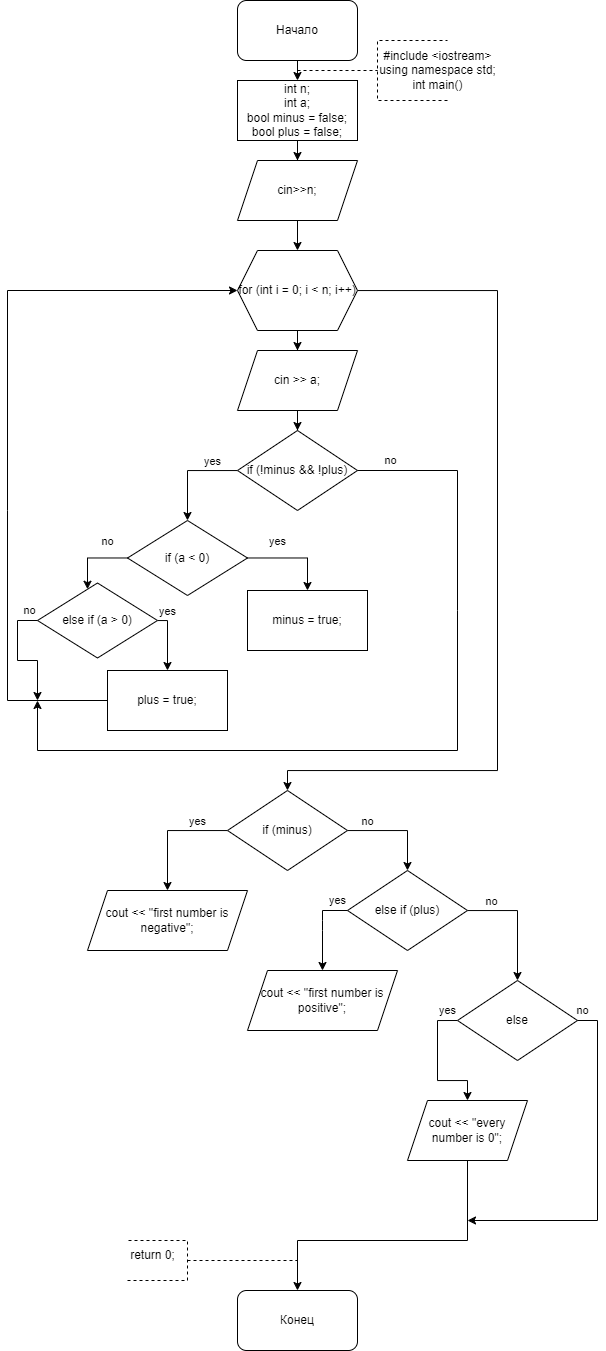

The diagram above was exported from draw.io. Its source (the exported page's mxGraphModel, read from the mxfile embedded in the PNG):
<mxGraphModel dx="1000" dy="497" grid="1" gridSize="10" guides="1" tooltips="1" connect="1" arrows="1" fold="1" page="1" pageScale="1" pageWidth="827" pageHeight="1169" math="0" shadow="0">
  <root>
    <mxCell id="WIyWlLk6GJQsqaUBKTNV-0" />
    <mxCell id="WIyWlLk6GJQsqaUBKTNV-1" parent="WIyWlLk6GJQsqaUBKTNV-0" />
    <mxCell id="bIyYS22T1Hng_MDaUYKB-0" value="Начало" style="rounded=1;whiteSpace=wrap;html=1;" parent="WIyWlLk6GJQsqaUBKTNV-1" vertex="1">
      <mxGeometry x="360" y="30" width="120" height="60" as="geometry" />
    </mxCell>
    <mxCell id="bIyYS22T1Hng_MDaUYKB-2" value="" style="endArrow=classic;html=1;rounded=0;exitX=0.5;exitY=1;exitDx=0;exitDy=0;entryX=0.5;entryY=0;entryDx=0;entryDy=0;" parent="WIyWlLk6GJQsqaUBKTNV-1" source="bIyYS22T1Hng_MDaUYKB-0" edge="1">
      <mxGeometry width="50" height="50" relative="1" as="geometry">
        <mxPoint x="390" y="200" as="sourcePoint" />
        <mxPoint x="420" y="110" as="targetPoint" />
      </mxGeometry>
    </mxCell>
    <mxCell id="bIyYS22T1Hng_MDaUYKB-3" value="" style="endArrow=none;dashed=1;html=1;rounded=0;" parent="WIyWlLk6GJQsqaUBKTNV-1" edge="1">
      <mxGeometry width="50" height="50" relative="1" as="geometry">
        <mxPoint x="420" y="100" as="sourcePoint" />
        <mxPoint x="500" y="100" as="targetPoint" />
      </mxGeometry>
    </mxCell>
    <mxCell id="bIyYS22T1Hng_MDaUYKB-4" value="" style="endArrow=none;dashed=1;html=1;rounded=0;" parent="WIyWlLk6GJQsqaUBKTNV-1" edge="1">
      <mxGeometry width="50" height="50" relative="1" as="geometry">
        <mxPoint x="570" y="130" as="sourcePoint" />
        <mxPoint x="570" y="70" as="targetPoint" />
        <Array as="points">
          <mxPoint x="500" y="130" />
          <mxPoint x="500" y="100" />
          <mxPoint x="500" y="70" />
        </Array>
      </mxGeometry>
    </mxCell>
    <mxCell id="bIyYS22T1Hng_MDaUYKB-5" value="&lt;div&gt;#include &amp;lt;iostream&amp;gt;&lt;/div&gt;&lt;div&gt;using namespace std;&lt;/div&gt;&lt;div&gt;int main()&lt;/div&gt;" style="text;html=1;align=center;verticalAlign=middle;resizable=0;points=[];autosize=1;strokeColor=none;fillColor=none;" parent="WIyWlLk6GJQsqaUBKTNV-1" vertex="1">
      <mxGeometry x="490" y="70" width="140" height="60" as="geometry" />
    </mxCell>
    <mxCell id="bIyYS22T1Hng_MDaUYKB-34" value="" style="edgeStyle=orthogonalEdgeStyle;rounded=0;orthogonalLoop=1;jettySize=auto;html=1;exitX=1;exitY=0.5;exitDx=0;exitDy=0;" parent="WIyWlLk6GJQsqaUBKTNV-1" target="bIyYS22T1Hng_MDaUYKB-33" edge="1">
      <mxGeometry relative="1" as="geometry">
        <Array as="points">
          <mxPoint x="600" y="670" />
          <mxPoint x="600" y="800" />
          <mxPoint x="520" y="800" />
        </Array>
        <mxPoint x="580" y="670" as="sourcePoint" />
      </mxGeometry>
    </mxCell>
    <mxCell id="bIyYS22T1Hng_MDaUYKB-40" value="" style="endArrow=classic;html=1;rounded=0;exitX=1;exitY=0.5;exitDx=0;exitDy=0;" parent="WIyWlLk6GJQsqaUBKTNV-1" target="bIyYS22T1Hng_MDaUYKB-41" edge="1">
      <mxGeometry width="50" height="50" relative="1" as="geometry">
        <mxPoint x="580" y="940" as="sourcePoint" />
        <mxPoint x="630" y="1052.6666937934028" as="targetPoint" />
        <Array as="points">
          <mxPoint x="640" y="940" />
          <mxPoint x="640" y="1030" />
          <mxPoint x="640" y="1070" />
          <mxPoint x="520" y="1070" />
        </Array>
      </mxGeometry>
    </mxCell>
    <mxCell id="bIyYS22T1Hng_MDaUYKB-46" value="Конец" style="rounded=1;whiteSpace=wrap;html=1;" parent="WIyWlLk6GJQsqaUBKTNV-1" vertex="1">
      <mxGeometry x="360" y="1320" width="120" height="60" as="geometry" />
    </mxCell>
    <mxCell id="bIyYS22T1Hng_MDaUYKB-47" value="" style="endArrow=none;dashed=1;html=1;rounded=0;" parent="WIyWlLk6GJQsqaUBKTNV-1" edge="1">
      <mxGeometry width="50" height="50" relative="1" as="geometry">
        <mxPoint x="310" y="1290" as="sourcePoint" />
        <mxPoint x="420" y="1290" as="targetPoint" />
      </mxGeometry>
    </mxCell>
    <mxCell id="bIyYS22T1Hng_MDaUYKB-48" value="" style="endArrow=none;dashed=1;html=1;rounded=0;" parent="WIyWlLk6GJQsqaUBKTNV-1" edge="1">
      <mxGeometry width="50" height="50" relative="1" as="geometry">
        <mxPoint x="250" y="1310" as="sourcePoint" />
        <mxPoint x="250" y="1270" as="targetPoint" />
        <Array as="points">
          <mxPoint x="310" y="1310" />
          <mxPoint x="310" y="1280" />
          <mxPoint x="310" y="1270" />
        </Array>
      </mxGeometry>
    </mxCell>
    <mxCell id="bIyYS22T1Hng_MDaUYKB-50" value="return 0;" style="text;html=1;align=center;verticalAlign=middle;resizable=0;points=[];autosize=1;strokeColor=none;fillColor=none;" parent="WIyWlLk6GJQsqaUBKTNV-1" vertex="1">
      <mxGeometry x="240" y="1270" width="70" height="30" as="geometry" />
    </mxCell>
    <mxCell id="GtXVGuT-13B5AsF0dzHZ-2" value="" style="edgeStyle=orthogonalEdgeStyle;rounded=0;orthogonalLoop=1;jettySize=auto;html=1;" edge="1" parent="WIyWlLk6GJQsqaUBKTNV-1" source="GtXVGuT-13B5AsF0dzHZ-0" target="GtXVGuT-13B5AsF0dzHZ-1">
      <mxGeometry relative="1" as="geometry" />
    </mxCell>
    <mxCell id="GtXVGuT-13B5AsF0dzHZ-0" value="&lt;div&gt;int n&lt;span style=&quot;background-color: initial;&quot;&gt;;&lt;/span&gt;&lt;/div&gt;&lt;div&gt;int a;&lt;/div&gt;&lt;div&gt;bool minus = false;&lt;/div&gt;&lt;div&gt;bool plus = false;&lt;/div&gt;" style="rounded=0;whiteSpace=wrap;html=1;" vertex="1" parent="WIyWlLk6GJQsqaUBKTNV-1">
      <mxGeometry x="360" y="110" width="120" height="60" as="geometry" />
    </mxCell>
    <mxCell id="GtXVGuT-13B5AsF0dzHZ-85" value="" style="edgeStyle=orthogonalEdgeStyle;rounded=0;orthogonalLoop=1;jettySize=auto;html=1;" edge="1" parent="WIyWlLk6GJQsqaUBKTNV-1" source="GtXVGuT-13B5AsF0dzHZ-1" target="GtXVGuT-13B5AsF0dzHZ-84">
      <mxGeometry relative="1" as="geometry" />
    </mxCell>
    <mxCell id="GtXVGuT-13B5AsF0dzHZ-1" value="cin&amp;gt;&amp;gt;n;" style="shape=parallelogram;perimeter=parallelogramPerimeter;whiteSpace=wrap;html=1;fixedSize=1;rounded=0;" vertex="1" parent="WIyWlLk6GJQsqaUBKTNV-1">
      <mxGeometry x="360" y="190" width="120" height="60" as="geometry" />
    </mxCell>
    <mxCell id="GtXVGuT-13B5AsF0dzHZ-34" value="" style="edgeStyle=orthogonalEdgeStyle;rounded=0;orthogonalLoop=1;jettySize=auto;html=1;entryX=0.5;entryY=0;entryDx=0;entryDy=0;" edge="1" parent="WIyWlLk6GJQsqaUBKTNV-1" target="GtXVGuT-13B5AsF0dzHZ-33">
      <mxGeometry relative="1" as="geometry">
        <mxPoint x="480" y="570" as="sourcePoint" />
        <Array as="points">
          <mxPoint x="580" y="570" />
          <mxPoint x="580" y="970" />
          <mxPoint x="420" y="970" />
        </Array>
      </mxGeometry>
    </mxCell>
    <mxCell id="GtXVGuT-13B5AsF0dzHZ-82" value="" style="edgeStyle=orthogonalEdgeStyle;rounded=0;orthogonalLoop=1;jettySize=auto;html=1;entryX=0.5;entryY=0;entryDx=0;entryDy=0;" edge="1" parent="WIyWlLk6GJQsqaUBKTNV-1" target="GtXVGuT-13B5AsF0dzHZ-81">
      <mxGeometry relative="1" as="geometry">
        <mxPoint x="480" y="310" as="sourcePoint" />
        <Array as="points">
          <mxPoint x="890" y="310" />
          <mxPoint x="890" y="840" />
          <mxPoint x="480" y="840" />
        </Array>
      </mxGeometry>
    </mxCell>
    <mxCell id="GtXVGuT-13B5AsF0dzHZ-87" value="" style="edgeStyle=orthogonalEdgeStyle;rounded=0;orthogonalLoop=1;jettySize=auto;html=1;" edge="1" parent="WIyWlLk6GJQsqaUBKTNV-1" source="GtXVGuT-13B5AsF0dzHZ-84" target="GtXVGuT-13B5AsF0dzHZ-86">
      <mxGeometry relative="1" as="geometry" />
    </mxCell>
    <mxCell id="GtXVGuT-13B5AsF0dzHZ-110" value="" style="edgeStyle=orthogonalEdgeStyle;rounded=0;orthogonalLoop=1;jettySize=auto;html=1;entryX=0.5;entryY=0;entryDx=0;entryDy=0;" edge="1" parent="WIyWlLk6GJQsqaUBKTNV-1" source="GtXVGuT-13B5AsF0dzHZ-84" target="GtXVGuT-13B5AsF0dzHZ-109">
      <mxGeometry relative="1" as="geometry">
        <Array as="points">
          <mxPoint x="620" y="320" />
          <mxPoint x="620" y="800" />
          <mxPoint x="410" y="800" />
        </Array>
      </mxGeometry>
    </mxCell>
    <mxCell id="GtXVGuT-13B5AsF0dzHZ-84" value="for (int i = 0; i &amp;lt; n; i++)" style="shape=hexagon;perimeter=hexagonPerimeter2;whiteSpace=wrap;html=1;fixedSize=1;rounded=0;" vertex="1" parent="WIyWlLk6GJQsqaUBKTNV-1">
      <mxGeometry x="360" y="280" width="120" height="80" as="geometry" />
    </mxCell>
    <mxCell id="GtXVGuT-13B5AsF0dzHZ-89" value="" style="edgeStyle=orthogonalEdgeStyle;rounded=0;orthogonalLoop=1;jettySize=auto;html=1;" edge="1" parent="WIyWlLk6GJQsqaUBKTNV-1" source="GtXVGuT-13B5AsF0dzHZ-86" target="GtXVGuT-13B5AsF0dzHZ-88">
      <mxGeometry relative="1" as="geometry" />
    </mxCell>
    <mxCell id="GtXVGuT-13B5AsF0dzHZ-86" value="cin &amp;gt;&amp;gt; a;" style="shape=parallelogram;perimeter=parallelogramPerimeter;whiteSpace=wrap;html=1;fixedSize=1;rounded=0;" vertex="1" parent="WIyWlLk6GJQsqaUBKTNV-1">
      <mxGeometry x="360" y="380" width="120" height="60" as="geometry" />
    </mxCell>
    <mxCell id="GtXVGuT-13B5AsF0dzHZ-91" value="" style="edgeStyle=orthogonalEdgeStyle;rounded=0;orthogonalLoop=1;jettySize=auto;html=1;" edge="1" parent="WIyWlLk6GJQsqaUBKTNV-1" source="GtXVGuT-13B5AsF0dzHZ-88" target="GtXVGuT-13B5AsF0dzHZ-90">
      <mxGeometry relative="1" as="geometry">
        <Array as="points">
          <mxPoint x="310" y="500" />
        </Array>
      </mxGeometry>
    </mxCell>
    <mxCell id="GtXVGuT-13B5AsF0dzHZ-107" value="yes" style="edgeLabel;html=1;align=center;verticalAlign=middle;resizable=0;points=[];" vertex="1" connectable="0" parent="GtXVGuT-13B5AsF0dzHZ-91">
      <mxGeometry x="-0.552" y="1" relative="1" as="geometry">
        <mxPoint x="-3" y="-11" as="offset" />
      </mxGeometry>
    </mxCell>
    <mxCell id="GtXVGuT-13B5AsF0dzHZ-88" value="if (!minus &amp;amp;&amp;amp; !plus)" style="rhombus;whiteSpace=wrap;html=1;rounded=0;" vertex="1" parent="WIyWlLk6GJQsqaUBKTNV-1">
      <mxGeometry x="360" y="460" width="120" height="80" as="geometry" />
    </mxCell>
    <mxCell id="GtXVGuT-13B5AsF0dzHZ-93" value="" style="edgeStyle=orthogonalEdgeStyle;rounded=0;orthogonalLoop=1;jettySize=auto;html=1;" edge="1" parent="WIyWlLk6GJQsqaUBKTNV-1" source="GtXVGuT-13B5AsF0dzHZ-90" target="GtXVGuT-13B5AsF0dzHZ-92">
      <mxGeometry relative="1" as="geometry">
        <Array as="points">
          <mxPoint x="430" y="588" />
        </Array>
      </mxGeometry>
    </mxCell>
    <mxCell id="GtXVGuT-13B5AsF0dzHZ-102" value="yes" style="edgeLabel;html=1;align=center;verticalAlign=middle;resizable=0;points=[];" vertex="1" connectable="0" parent="GtXVGuT-13B5AsF0dzHZ-93">
      <mxGeometry x="-0.36" relative="1" as="geometry">
        <mxPoint y="-17" as="offset" />
      </mxGeometry>
    </mxCell>
    <mxCell id="GtXVGuT-13B5AsF0dzHZ-95" value="" style="edgeStyle=orthogonalEdgeStyle;rounded=0;orthogonalLoop=1;jettySize=auto;html=1;" edge="1" parent="WIyWlLk6GJQsqaUBKTNV-1" source="GtXVGuT-13B5AsF0dzHZ-90" target="GtXVGuT-13B5AsF0dzHZ-94">
      <mxGeometry relative="1" as="geometry">
        <Array as="points">
          <mxPoint x="210" y="588" />
        </Array>
      </mxGeometry>
    </mxCell>
    <mxCell id="GtXVGuT-13B5AsF0dzHZ-104" value="no" style="edgeLabel;html=1;align=center;verticalAlign=middle;resizable=0;points=[];" vertex="1" connectable="0" parent="GtXVGuT-13B5AsF0dzHZ-95">
      <mxGeometry x="-0.3151" relative="1" as="geometry">
        <mxPoint x="4" y="-17" as="offset" />
      </mxGeometry>
    </mxCell>
    <mxCell id="GtXVGuT-13B5AsF0dzHZ-90" value="if (a &amp;lt; 0)" style="rhombus;whiteSpace=wrap;html=1;rounded=0;" vertex="1" parent="WIyWlLk6GJQsqaUBKTNV-1">
      <mxGeometry x="250" y="550" width="120" height="75" as="geometry" />
    </mxCell>
    <mxCell id="GtXVGuT-13B5AsF0dzHZ-92" value="minus = true;" style="whiteSpace=wrap;html=1;rounded=0;" vertex="1" parent="WIyWlLk6GJQsqaUBKTNV-1">
      <mxGeometry x="370" y="620" width="120" height="60" as="geometry" />
    </mxCell>
    <mxCell id="GtXVGuT-13B5AsF0dzHZ-98" value="" style="edgeStyle=orthogonalEdgeStyle;rounded=0;orthogonalLoop=1;jettySize=auto;html=1;" edge="1" parent="WIyWlLk6GJQsqaUBKTNV-1" source="GtXVGuT-13B5AsF0dzHZ-94" target="GtXVGuT-13B5AsF0dzHZ-97">
      <mxGeometry relative="1" as="geometry">
        <Array as="points">
          <mxPoint x="290" y="650" />
        </Array>
      </mxGeometry>
    </mxCell>
    <mxCell id="GtXVGuT-13B5AsF0dzHZ-108" value="yes" style="edgeLabel;html=1;align=center;verticalAlign=middle;resizable=0;points=[];" vertex="1" connectable="0" parent="GtXVGuT-13B5AsF0dzHZ-98">
      <mxGeometry x="-0.8467" y="1" relative="1" as="geometry">
        <mxPoint x="5" y="-9" as="offset" />
      </mxGeometry>
    </mxCell>
    <mxCell id="GtXVGuT-13B5AsF0dzHZ-94" value="else if (a &amp;gt; 0)" style="rhombus;whiteSpace=wrap;html=1;rounded=0;" vertex="1" parent="WIyWlLk6GJQsqaUBKTNV-1">
      <mxGeometry x="160" y="612.5" width="120" height="75" as="geometry" />
    </mxCell>
    <mxCell id="GtXVGuT-13B5AsF0dzHZ-97" value="plus = true;" style="whiteSpace=wrap;html=1;rounded=0;" vertex="1" parent="WIyWlLk6GJQsqaUBKTNV-1">
      <mxGeometry x="230" y="700" width="120" height="60" as="geometry" />
    </mxCell>
    <mxCell id="GtXVGuT-13B5AsF0dzHZ-99" value="" style="endArrow=classic;html=1;rounded=0;exitX=0;exitY=0.5;exitDx=0;exitDy=0;entryX=0;entryY=0.5;entryDx=0;entryDy=0;" edge="1" parent="WIyWlLk6GJQsqaUBKTNV-1" source="GtXVGuT-13B5AsF0dzHZ-97" target="GtXVGuT-13B5AsF0dzHZ-84">
      <mxGeometry width="50" height="50" relative="1" as="geometry">
        <mxPoint x="420" y="760" as="sourcePoint" />
        <mxPoint x="460" y="590" as="targetPoint" />
        <Array as="points">
          <mxPoint x="130" y="730" />
          <mxPoint x="130" y="540" />
          <mxPoint x="130" y="320" />
        </Array>
      </mxGeometry>
    </mxCell>
    <mxCell id="GtXVGuT-13B5AsF0dzHZ-100" value="" style="endArrow=classic;html=1;rounded=0;exitX=0;exitY=0.5;exitDx=0;exitDy=0;" edge="1" parent="WIyWlLk6GJQsqaUBKTNV-1" source="GtXVGuT-13B5AsF0dzHZ-94">
      <mxGeometry width="50" height="50" relative="1" as="geometry">
        <mxPoint x="450" y="560" as="sourcePoint" />
        <mxPoint x="160" y="730" as="targetPoint" />
        <Array as="points">
          <mxPoint x="140" y="650" />
          <mxPoint x="140" y="690" />
          <mxPoint x="160" y="690" />
        </Array>
      </mxGeometry>
    </mxCell>
    <mxCell id="GtXVGuT-13B5AsF0dzHZ-101" value="no" style="edgeLabel;html=1;align=center;verticalAlign=middle;resizable=0;points=[];" vertex="1" connectable="0" parent="GtXVGuT-13B5AsF0dzHZ-100">
      <mxGeometry x="-0.86" y="-3" relative="1" as="geometry">
        <mxPoint y="-7" as="offset" />
      </mxGeometry>
    </mxCell>
    <mxCell id="GtXVGuT-13B5AsF0dzHZ-105" value="" style="endArrow=classic;html=1;rounded=0;exitX=1;exitY=0.5;exitDx=0;exitDy=0;" edge="1" parent="WIyWlLk6GJQsqaUBKTNV-1" source="GtXVGuT-13B5AsF0dzHZ-88">
      <mxGeometry width="50" height="50" relative="1" as="geometry">
        <mxPoint x="450" y="560" as="sourcePoint" />
        <mxPoint x="160" y="730" as="targetPoint" />
        <Array as="points">
          <mxPoint x="580" y="500" />
          <mxPoint x="580" y="640" />
          <mxPoint x="580" y="780" />
          <mxPoint x="160" y="780" />
        </Array>
      </mxGeometry>
    </mxCell>
    <mxCell id="GtXVGuT-13B5AsF0dzHZ-106" value="no" style="edgeLabel;html=1;align=center;verticalAlign=middle;resizable=0;points=[];" vertex="1" connectable="0" parent="GtXVGuT-13B5AsF0dzHZ-105">
      <mxGeometry x="-0.9229" y="-2" relative="1" as="geometry">
        <mxPoint y="-12" as="offset" />
      </mxGeometry>
    </mxCell>
    <mxCell id="GtXVGuT-13B5AsF0dzHZ-112" value="" style="edgeStyle=orthogonalEdgeStyle;rounded=0;orthogonalLoop=1;jettySize=auto;html=1;" edge="1" parent="WIyWlLk6GJQsqaUBKTNV-1" source="GtXVGuT-13B5AsF0dzHZ-109" target="GtXVGuT-13B5AsF0dzHZ-111">
      <mxGeometry relative="1" as="geometry">
        <Array as="points">
          <mxPoint x="290" y="860" />
        </Array>
      </mxGeometry>
    </mxCell>
    <mxCell id="GtXVGuT-13B5AsF0dzHZ-113" value="yes" style="edgeLabel;html=1;align=center;verticalAlign=middle;resizable=0;points=[];" vertex="1" connectable="0" parent="GtXVGuT-13B5AsF0dzHZ-112">
      <mxGeometry x="-0.4767" y="1" relative="1" as="geometry">
        <mxPoint x="1" y="-11" as="offset" />
      </mxGeometry>
    </mxCell>
    <mxCell id="GtXVGuT-13B5AsF0dzHZ-115" value="" style="edgeStyle=orthogonalEdgeStyle;rounded=0;orthogonalLoop=1;jettySize=auto;html=1;" edge="1" parent="WIyWlLk6GJQsqaUBKTNV-1" source="GtXVGuT-13B5AsF0dzHZ-109" target="GtXVGuT-13B5AsF0dzHZ-114">
      <mxGeometry relative="1" as="geometry">
        <Array as="points">
          <mxPoint x="530" y="860" />
        </Array>
      </mxGeometry>
    </mxCell>
    <mxCell id="GtXVGuT-13B5AsF0dzHZ-116" value="no" style="edgeLabel;html=1;align=center;verticalAlign=middle;resizable=0;points=[];" vertex="1" connectable="0" parent="GtXVGuT-13B5AsF0dzHZ-115">
      <mxGeometry x="-0.588" y="1" relative="1" as="geometry">
        <mxPoint x="-1" y="-9" as="offset" />
      </mxGeometry>
    </mxCell>
    <mxCell id="GtXVGuT-13B5AsF0dzHZ-109" value="if (minus)" style="rhombus;whiteSpace=wrap;html=1;rounded=0;" vertex="1" parent="WIyWlLk6GJQsqaUBKTNV-1">
      <mxGeometry x="350" y="820" width="120" height="80" as="geometry" />
    </mxCell>
    <mxCell id="GtXVGuT-13B5AsF0dzHZ-111" value="cout &amp;lt;&amp;lt; &quot;first number is negative&quot;;" style="shape=parallelogram;perimeter=parallelogramPerimeter;whiteSpace=wrap;html=1;fixedSize=1;rounded=0;" vertex="1" parent="WIyWlLk6GJQsqaUBKTNV-1">
      <mxGeometry x="210" y="920" width="160" height="60" as="geometry" />
    </mxCell>
    <mxCell id="GtXVGuT-13B5AsF0dzHZ-123" value="" style="edgeStyle=orthogonalEdgeStyle;rounded=0;orthogonalLoop=1;jettySize=auto;html=1;" edge="1" parent="WIyWlLk6GJQsqaUBKTNV-1" source="GtXVGuT-13B5AsF0dzHZ-114" target="GtXVGuT-13B5AsF0dzHZ-122">
      <mxGeometry relative="1" as="geometry">
        <Array as="points">
          <mxPoint x="640" y="940" />
        </Array>
      </mxGeometry>
    </mxCell>
    <mxCell id="GtXVGuT-13B5AsF0dzHZ-131" value="no" style="edgeLabel;html=1;align=center;verticalAlign=middle;resizable=0;points=[];" vertex="1" connectable="0" parent="GtXVGuT-13B5AsF0dzHZ-123">
      <mxGeometry x="-0.6036" y="3" relative="1" as="geometry">
        <mxPoint y="-7" as="offset" />
      </mxGeometry>
    </mxCell>
    <mxCell id="GtXVGuT-13B5AsF0dzHZ-114" value="else if (plus)" style="rhombus;whiteSpace=wrap;html=1;rounded=0;" vertex="1" parent="WIyWlLk6GJQsqaUBKTNV-1">
      <mxGeometry x="470" y="900" width="120" height="80" as="geometry" />
    </mxCell>
    <mxCell id="GtXVGuT-13B5AsF0dzHZ-119" value="cout &amp;lt;&amp;lt; &quot;first number is positive&quot;;" style="shape=parallelogram;perimeter=parallelogramPerimeter;whiteSpace=wrap;html=1;fixedSize=1;" vertex="1" parent="WIyWlLk6GJQsqaUBKTNV-1">
      <mxGeometry x="370" y="1000" width="150" height="60" as="geometry" />
    </mxCell>
    <mxCell id="GtXVGuT-13B5AsF0dzHZ-120" value="" style="endArrow=classic;html=1;rounded=0;exitX=0;exitY=0.5;exitDx=0;exitDy=0;entryX=0.5;entryY=0;entryDx=0;entryDy=0;" edge="1" parent="WIyWlLk6GJQsqaUBKTNV-1" source="GtXVGuT-13B5AsF0dzHZ-114" target="GtXVGuT-13B5AsF0dzHZ-119">
      <mxGeometry width="50" height="50" relative="1" as="geometry">
        <mxPoint x="450" y="1090" as="sourcePoint" />
        <mxPoint x="500" y="1040" as="targetPoint" />
        <Array as="points">
          <mxPoint x="445" y="940" />
          <mxPoint x="445" y="950" />
          <mxPoint x="445" y="960" />
        </Array>
      </mxGeometry>
    </mxCell>
    <mxCell id="GtXVGuT-13B5AsF0dzHZ-121" value="yes" style="edgeLabel;html=1;align=center;verticalAlign=middle;resizable=0;points=[];" vertex="1" connectable="0" parent="GtXVGuT-13B5AsF0dzHZ-120">
      <mxGeometry x="-0.7626" y="-1" relative="1" as="geometry">
        <mxPoint y="-9" as="offset" />
      </mxGeometry>
    </mxCell>
    <mxCell id="GtXVGuT-13B5AsF0dzHZ-126" value="" style="edgeStyle=orthogonalEdgeStyle;rounded=0;orthogonalLoop=1;jettySize=auto;html=1;entryX=0.5;entryY=0;entryDx=0;entryDy=0;exitX=0;exitY=0.5;exitDx=0;exitDy=0;" edge="1" parent="WIyWlLk6GJQsqaUBKTNV-1" source="GtXVGuT-13B5AsF0dzHZ-122" target="GtXVGuT-13B5AsF0dzHZ-125">
      <mxGeometry relative="1" as="geometry">
        <Array as="points" />
      </mxGeometry>
    </mxCell>
    <mxCell id="GtXVGuT-13B5AsF0dzHZ-129" value="yes" style="edgeLabel;html=1;align=center;verticalAlign=middle;resizable=0;points=[];" vertex="1" connectable="0" parent="GtXVGuT-13B5AsF0dzHZ-126">
      <mxGeometry x="-0.3111" relative="1" as="geometry">
        <mxPoint x="10" y="-35" as="offset" />
      </mxGeometry>
    </mxCell>
    <mxCell id="GtXVGuT-13B5AsF0dzHZ-122" value="else" style="rhombus;whiteSpace=wrap;html=1;rounded=0;" vertex="1" parent="WIyWlLk6GJQsqaUBKTNV-1">
      <mxGeometry x="580" y="1010" width="120" height="80" as="geometry" />
    </mxCell>
    <mxCell id="GtXVGuT-13B5AsF0dzHZ-125" value="cout &amp;lt;&amp;lt; &quot;every number is 0&quot;;" style="shape=parallelogram;perimeter=parallelogramPerimeter;whiteSpace=wrap;html=1;fixedSize=1;rounded=0;" vertex="1" parent="WIyWlLk6GJQsqaUBKTNV-1">
      <mxGeometry x="530" y="1130" width="120" height="60" as="geometry" />
    </mxCell>
    <mxCell id="GtXVGuT-13B5AsF0dzHZ-127" value="" style="endArrow=classic;html=1;rounded=0;exitX=0.5;exitY=1;exitDx=0;exitDy=0;entryX=0.5;entryY=0;entryDx=0;entryDy=0;" edge="1" parent="WIyWlLk6GJQsqaUBKTNV-1" source="GtXVGuT-13B5AsF0dzHZ-125" target="bIyYS22T1Hng_MDaUYKB-46">
      <mxGeometry width="50" height="50" relative="1" as="geometry">
        <mxPoint x="420" y="1220" as="sourcePoint" />
        <mxPoint x="470" y="1170" as="targetPoint" />
        <Array as="points">
          <mxPoint x="590" y="1270" />
          <mxPoint x="420" y="1270" />
        </Array>
      </mxGeometry>
    </mxCell>
    <mxCell id="GtXVGuT-13B5AsF0dzHZ-128" value="" style="endArrow=classic;html=1;rounded=0;exitX=1;exitY=0.5;exitDx=0;exitDy=0;" edge="1" parent="WIyWlLk6GJQsqaUBKTNV-1" source="GtXVGuT-13B5AsF0dzHZ-122">
      <mxGeometry width="50" height="50" relative="1" as="geometry">
        <mxPoint x="420" y="1220" as="sourcePoint" />
        <mxPoint x="590" y="1250" as="targetPoint" />
        <Array as="points">
          <mxPoint x="720" y="1050" />
          <mxPoint x="720" y="1250" />
        </Array>
      </mxGeometry>
    </mxCell>
    <mxCell id="GtXVGuT-13B5AsF0dzHZ-130" value="no" style="edgeLabel;html=1;align=center;verticalAlign=middle;resizable=0;points=[];" vertex="1" connectable="0" parent="GtXVGuT-13B5AsF0dzHZ-128">
      <mxGeometry x="-0.975" y="1" relative="1" as="geometry">
        <mxPoint y="-9" as="offset" />
      </mxGeometry>
    </mxCell>
  </root>
</mxGraphModel>